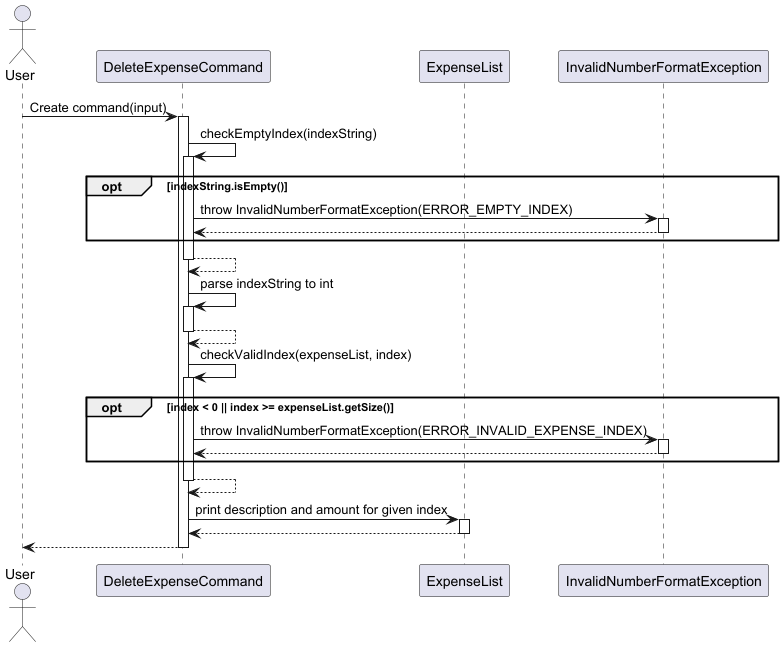

The diagram above was rendered by PlantUML. Its source (embedded in the PNG):
@startuml
actor User
participant "DeleteExpenseCommand" as DeleteExpenseCommand
participant "ExpenseList" as ExpenseList
participant "InvalidNumberFormatException" as InvalidNumberFormatException

User -> DeleteExpenseCommand: Create command(input)
activate DeleteExpenseCommand



DeleteExpenseCommand -> DeleteExpenseCommand : checkEmptyIndex(indexString)
activate DeleteExpenseCommand
opt indexString.isEmpty()
DeleteExpenseCommand -> InvalidNumberFormatException : throw InvalidNumberFormatException(ERROR_EMPTY_INDEX)
activate InvalidNumberFormatException
InvalidNumberFormatException --> DeleteExpenseCommand
deactivate InvalidNumberFormatException
end
DeleteExpenseCommand --> DeleteExpenseCommand
deactivate DeleteExpenseCommand


DeleteExpenseCommand -> DeleteExpenseCommand : parse indexString to int
activate DeleteExpenseCommand
DeleteExpenseCommand --> DeleteExpenseCommand
deactivate DeleteExpenseCommand

DeleteExpenseCommand -> DeleteExpenseCommand : checkValidIndex(expenseList, index)
activate DeleteExpenseCommand
opt index < 0 || index >= expenseList.getSize()
DeleteExpenseCommand -> InvalidNumberFormatException : throw InvalidNumberFormatException(ERROR_INVALID_EXPENSE_INDEX)
activate InvalidNumberFormatException
InvalidNumberFormatException --> DeleteExpenseCommand
deactivate InvalidNumberFormatException
end
DeleteExpenseCommand --> DeleteExpenseCommand
deactivate DeleteExpenseCommand

DeleteExpenseCommand -> ExpenseList: print description and amount for given index
activate ExpenseList
ExpenseList --> DeleteExpenseCommand
deactivate ExpenseList

DeleteExpenseCommand --> User
deactivate DeleteExpenseCommand
@enduml